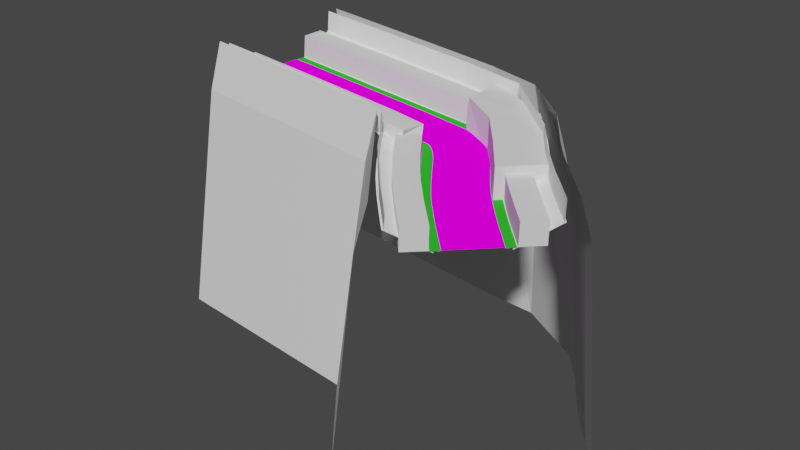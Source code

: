 # Source: fast-kink.blend  (saved by Blender 3.4.6; exported with 4.5.12 LTS)
import bpy
from mathutils import Matrix  # noqa: F401  (used for matrix-valued properties, if any)

bpy.ops.wm.read_factory_settings(use_empty=True)
scene = bpy.context.scene
scene.name = 'Scene'

# ---- collections
col_trees = bpy.data.collections.new('Trees'); scene.collection.children.link(col_trees)
col_ground = bpy.data.collections.new('Ground'); scene.collection.children.link(col_ground)
col_colliders = bpy.data.collections.new('Colliders'); scene.collection.children.link(col_colliders)
col_road = bpy.data.collections.new('Road'); scene.collection.children.link(col_road)
col_rail = bpy.data.collections.new('Rail'); scene.collection.children.link(col_rail)

# ---- images (referenced by path relative to the original .blend; pixels are not part of the script)
import os
ASSET_DIR = os.environ.get("B2B_ASSET_DIR", "")  # directory of the original .blend (textures are referenced by path, not embedded)
HERE = os.path.dirname(os.path.abspath(__file__))  # packed textures are extracted next to this script under _unpacked/

def load_image(name, relpath, width, height, colorspace="sRGB"):
    """Load a texture the original file referenced (path relative to the .blend, or extracted next to this script)."""
    p = next((c for c in (os.path.join(HERE, relpath), os.path.join(ASSET_DIR, relpath)) if relpath and os.path.exists(c)), "")
    if p:
        img = bpy.data.images.load(p, check_existing=True)
        img.name = name
    else:  # same state as the original file: an image datablock whose file is absent (Cycles renders it pink)
        img = bpy.data.images.new(name, width, height)
        img.source = "FILE"
        img.filepath = "//" + (relpath or name)
    img.colorspace_settings.name = colorspace
    return img
img_road_texture_png_002 = load_image('road-texture.png.002', 'road-texture.png', 1024, 1024, 'sRGB')
img_road_texture_png = load_image('road-texture.png', 'road-texture.png', 1024, 1024, 'sRGB')

# ---- materials (node trees are filled in below, after node groups)
mat_roadmaterial_003 = bpy.data.materials.new('RoadMaterial.003')
mat_roadmaterial_003.use_transparent_shadow = False
mat_slant = bpy.data.materials.new('Slant')
mat_slant.use_transparent_shadow = False
mat_grass = bpy.data.materials.new('Grass')
mat_grass.use_transparent_shadow = False
mat_grass_001 = bpy.data.materials.new('Grass.001')
mat_grass_001.use_transparent_shadow = False
mat_slant_001 = bpy.data.materials.new('Slant.001')
mat_slant_001.use_transparent_shadow = False
mat_roadmaterial_002 = bpy.data.materials.new('RoadMaterial.002')
mat_roadmaterial_002.use_transparent_shadow = False

# ---- material node trees
mat_roadmaterial_003.use_nodes = True; mat_roadmaterial_003.node_tree.nodes.clear()
_N = mat_roadmaterial_003.node_tree.nodes; _L = mat_roadmaterial_003.node_tree.links
n0 = _N.new('ShaderNodeOutputMaterial'); n0.name = 'Material Output'; n0.location = (300, 300)
n1 = _N.new('ShaderNodeBsdfDiffuse'); n1.name = 'Diffuse BSDF'; n1.location = (10, 300)
n1.inputs[1].default_value = 0.5
n2 = _N.new('ShaderNodeTexImage'); n2.name = 'Image Texture'; n2.location = (-280, 260)
n2.image = img_road_texture_png_002
_L.new(n1.outputs[0], n0.inputs[0])
_L.new(n2.outputs[0], n1.inputs[0])
n0.is_active_output = True
mat_slant.use_nodes = True; mat_slant.node_tree.nodes.clear()
_N = mat_slant.node_tree.nodes; _L = mat_slant.node_tree.links
n0 = _N.new('ShaderNodeBsdfPrincipled'); n0.name = 'Principled BSDF'; n0.location = (10, 300)
n0.distribution = 'GGX'
n0.subsurface_method = 'BURLEY'
n0.inputs[0].default_value = (1.0, 1.0, 1.0, 1.0)
n0.inputs[3].default_value = 1.45
n0.inputs[27].default_value = (0.0, 0.0, 0.0, 1.0)
n0.inputs[28].default_value = 1.0
n1 = _N.new('ShaderNodeOutputMaterial'); n1.name = 'Material Output'; n1.location = (300, 300)
_L.new(n0.outputs[0], n1.inputs[0])
n1.is_active_output = True
mat_grass.use_nodes = True; mat_grass.node_tree.nodes.clear()
_N = mat_grass.node_tree.nodes; _L = mat_grass.node_tree.links
n0 = _N.new('ShaderNodeOutputMaterial'); n0.name = 'Material Output'; n0.location = (300, 300)
n1 = _N.new('ShaderNodeBsdfDiffuse'); n1.name = 'Diffuse BSDF'; n1.location = (100, 300)
n2 = _N.new('ShaderNodeBrightContrast'); n2.name = 'Bright/Contrast'; n2.location = (-190, 280)
n2.inputs[0].default_value = (0.03109, 0.51, 0.02815, 1.0)
_L.new(n1.outputs[0], n0.inputs[0])
_L.new(n2.outputs[0], n1.inputs[0])
n0.is_active_output = True
mat_grass_001.use_nodes = True; mat_grass_001.node_tree.nodes.clear()
_N = mat_grass_001.node_tree.nodes; _L = mat_grass_001.node_tree.links
n0 = _N.new('ShaderNodeOutputMaterial'); n0.name = 'Material Output'; n0.location = (300, 300)
n1 = _N.new('ShaderNodeBsdfDiffuse'); n1.name = 'Diffuse BSDF'; n1.location = (100, 300)
n2 = _N.new('ShaderNodeBrightContrast'); n2.name = 'Bright/Contrast'; n2.location = (-190, 280)
_L.new(n1.outputs[0], n0.inputs[0])
_L.new(n2.outputs[0], n1.inputs[0])
n0.is_active_output = True
mat_slant_001.use_nodes = True; mat_slant_001.node_tree.nodes.clear()
_N = mat_slant_001.node_tree.nodes; _L = mat_slant_001.node_tree.links
n0 = _N.new('ShaderNodeBsdfPrincipled'); n0.name = 'Principled BSDF'; n0.location = (10, 300)
n0.distribution = 'GGX'
n0.subsurface_method = 'BURLEY'
n0.inputs[0].default_value = (1.0, 1.0, 1.0, 1.0)
n0.inputs[3].default_value = 1.45
n0.inputs[27].default_value = (0.0, 0.0, 0.0, 1.0)
n0.inputs[28].default_value = 1.0
n1 = _N.new('ShaderNodeOutputMaterial'); n1.name = 'Material Output'; n1.location = (300, 300)
_L.new(n0.outputs[0], n1.inputs[0])
n1.is_active_output = True
mat_roadmaterial_002.use_nodes = True; mat_roadmaterial_002.node_tree.nodes.clear()
_N = mat_roadmaterial_002.node_tree.nodes; _L = mat_roadmaterial_002.node_tree.links
n0 = _N.new('ShaderNodeOutputMaterial'); n0.name = 'Material Output'; n0.location = (300, 300)
n1 = _N.new('ShaderNodeBsdfDiffuse'); n1.name = 'Diffuse BSDF'; n1.location = (10, 300)
n1.inputs[1].default_value = 0.5
n2 = _N.new('ShaderNodeTexImage'); n2.name = 'Image Texture'; n2.location = (-280, 260)
n2.image = img_road_texture_png
_L.new(n1.outputs[0], n0.inputs[0])
_L.new(n2.outputs[0], n1.inputs[0])
n0.is_active_output = True

# ---- world
world_world = bpy.data.worlds.new('World'); scene.world = world_world
world_world.use_nodes = True; world_world.node_tree.nodes.clear()
_N = world_world.node_tree.nodes; _L = world_world.node_tree.links
n0 = _N.new('ShaderNodeOutputWorld'); n0.name = 'World Output'; n0.location = (300, 300)
n1 = _N.new('ShaderNodeBackground'); n1.name = 'Background'; n1.location = (10, 300)
n1.inputs[0].default_value = (0.05088, 0.05088, 0.05088, 1.0)
_L.new(n1.outputs[0], n0.inputs[0])
n0.is_active_output = True
world_world.color = (0.05088, 0.05088, 0.05088)
world_world.use_sun_shadow = False
world_world.sun_shadow_jitter_overblur = 0.0

# ---- meshes
me_cube_005 = bpy.data.meshes.new('Cube.005')
me_cube_005.from_pydata([(-0.004358, -1.2, -0.04981), (-1.304e-07, -1.0, -8.941e-08), (-0.004358, 1.2, -0.04981), (1.304e-07, 1.0, 8.941e-08), (-0.05436, -1.2, -0.04981), (-0.05, -1.0, -8.941e-08), (-0.05436, 1.2, -0.04981), (-0.05, 1.0, 8.941e-08), (1.304e-07, 1.0, 8.941e-08), (-0.004358, 1.2, -0.04981), (-1.304e-07, -1.0, -8.941e-08), (-0.004358, -1.2, -0.04981)], [], [(3, 2, 9, 8), (0, 1, 10, 11), (1, 3, 8, 10), (8, 9, 6, 7), (11, 10, 5, 4), (10, 8, 7, 5)])
_uv = me_cube_005.uv_layers.new(name='UVMap')
_uv.uv.foreach_set('vector', [0.0, 0.001312, 0.0, 0.001312, 0.0, 0.001312, 0.0, 0.001312, 0.0, 0.9987, 0.0, 0.9987, 0.0, 0.9987, 0.0, 0.9987, 0.0, 0.9987, 0.0, 0.001312, 0.0, 0.001312, 0.0, 0.9987, 0.0, 0.001312, 0.0, 0.001312, 0.0, 0.001312, 0.0, 0.001312, 0.0, 0.9987, 0.0, 0.9987, 0.0, 0.9987, 0.0, 0.9987, 0.0, 0.9987, 0.0, 0.001312, 0.0, 0.001312, 0.0, 0.9987])
me_cube_005.materials.append(mat_roadmaterial_003)
me_cube_005.use_remesh_fix_poles = True
me_cube_005.use_remesh_preserve_attributes = False
me_cube_005.use_mirror_vertex_groups = False
me_cube_005.update()
me_plane_002 = bpy.data.meshes.new('Plane.002')
me_plane_002.from_pydata([(-1.0, -4.0, 0.0), (1.0, -4.0, 0.0), (-1.0, -5.0, -10.0), (1.0, -5.0, -10.0), (-1.0, -3.5, 2.0), (1.0, -3.5, 2.0)], [], [(1, 0, 2, 3), (0, 1, 5, 4)])
_uv = me_plane_002.uv_layers.new(name='UVMap')
_uv.uv.foreach_set('vector', [1.0, 0.0, 0.0, 0.0, 0.0, 0.0, 1.0, 0.0, 0.0, 0.0, 1.0, 0.0, 1.0, 0.0, 0.0, 0.0])
me_plane_002.update()
me_plane_003 = bpy.data.meshes.new('Plane.003')
me_plane_003.from_pydata([(-1.0, 4.0, 0.0), (1.0, 4.0, 0.0), (-1.0, 5.0, -10.0), (1.0, 5.0, -10.0), (-1.0, 3.5, 1.8), (1.0, 3.5, 1.8)], [], [(0, 1, 3, 2), (1, 0, 4, 5)])
_uv = me_plane_003.uv_layers.new(name='UVMap')
_uv.uv.foreach_set('vector', [0.0, 1.0, 1.0, 1.0, 1.0, 1.0, 0.0, 1.0, 1.0, 1.0, 0.0, 1.0, 0.0, 1.0, 1.0, 1.0])
me_plane_003.update()
me_plane_004 = bpy.data.meshes.new('Plane.004')
me_plane_004.from_pydata([(0.0, -1.0, 0.0), (1.5, -1.0, 0.0), (0.0, 1.0, 0.0), (1.5, 1.0, 0.0)], [], [(0, 1, 3, 2)])
_uv = me_plane_004.uv_layers.new(name='UVMap')
_uv.uv.foreach_set('vector', [0.0, 0.0, 1.0, 0.0, 1.0, 1.0, 0.0, 1.0])
me_plane_004.materials.append(mat_slant)
me_plane_004.use_remesh_fix_poles = True
me_plane_004.use_remesh_preserve_attributes = False
me_plane_004.use_mirror_vertex_groups = False
me_plane_004.update()
me_plane_006 = bpy.data.meshes.new('Plane.006')
me_plane_006.from_pydata([(-0.002088, -2.0, 0.0001096), (-0.002089, -1.08, 0.001475), (0.271, -0.9556, -0.02269), (-0.002091, 1.08, 0.001831), (0.2732, 1.08, -0.02423), (-0.002092, 2.0, 0.0004947), (0.2701, -2.0, -0.02848), (0.5423, -2.001, -0.05603), (0.2741, 2.0, -0.02696), (0.5503, 1.999, -0.05301), (0.5442, -0.956, -0.04545), (0.5485, 1.028, -0.04822), (0.8145, -2.001, -0.0828), (1.087, -2.002, -0.1097), (0.8173, -0.9567, -0.0676), (0.8239, 1.028, -0.07088), (0.8266, 1.999, -0.07762), (1.103, 1.998, -0.1015), (1.09, -0.9576, -0.09042), (1.364, -0.9589, -0.1129), (1.099, 1.027, -0.09296), (1.38, 1.996, -0.1253), (1.359, -2.003, -0.1357), (1.631, -2.005, -0.1596), (1.637, -0.9605, -0.1346), (1.375, 1.025, -0.1152), (1.65, 1.024, -0.1383), (1.656, 1.995, -0.1495), (1.91, -0.9624, -0.1566), (1.926, 1.022, -0.1616), (1.933, 1.993, -0.1743), (1.903, -2.007, -0.1818), (2.175, -2.009, -0.2027), (2.183, -0.9646, -0.179), (2.202, 1.02, -0.1843), (2.21, 1.991, -0.1995), (2.478, 1.017, -0.206), (2.487, 1.988, -0.2246), (2.447, -2.012, -0.2229), (2.719, -2.015, -0.243), (2.456, -0.9671, -0.202), (2.729, -0.97, -0.2241), (2.754, 1.014, -0.2279), (2.991, -2.018, -0.2627), (3.003, -0.9733, -0.2471), (2.764, 1.985, -0.2496), (3.263, -2.021, -0.2828), (3.276, -0.9769, -0.271), (3.03, 1.011, -0.2505), (3.041, 1.982, -0.2745), (3.535, -2.025, -0.304), (3.549, -0.9808, -0.2938), (3.306, 1.007, -0.274), (3.319, 1.978, -0.2994), (3.596, 1.974, -0.3242), (3.807, -2.03, -0.3261), (3.822, -0.9852, -0.3167), (3.582, 1.003, -0.298), (3.858, 0.9987, -0.3213), (3.874, 1.97, -0.3486), (4.078, -2.034, -0.3487), (4.151, 1.965, -0.3721), (4.35, -2.04, -0.3716), (4.095, -0.99, -0.3394), (4.134, 0.9939, -0.3438), (4.411, 0.9886, -0.3663), (4.622, -2.045, -0.3939), (4.368, -0.9952, -0.3618), (4.641, -1.001, -0.3838), (4.687, 0.9829, -0.3889), (4.429, 1.96, -0.3946), (4.893, -2.051, -0.4154), (4.964, 0.9768, -0.4118), (4.707, 1.954, -0.4161), (4.985, 1.948, -0.4373), (5.164, -2.058, -0.4364), (4.914, -1.007, -0.4054), (5.241, 0.9702, -0.4341), (5.187, -1.013, -0.4268), (5.46, -1.02, -0.4487), (5.517, 0.9631, -0.4558), (5.263, 1.941, -0.4584), (5.542, 1.934, -0.4795), (5.436, -2.065, -0.4572), (5.733, -1.028, -0.4713), (5.707, -2.072, -0.4789), (6.006, -1.036, -0.4949), (5.794, 0.9556, -0.4784), (5.82, 1.926, -0.5008), (5.978, -2.08, -0.5018), (6.071, 0.9475, -0.5016), (6.099, 1.918, -0.522), (6.249, -2.088, -0.525), (6.279, -1.044, -0.5187), (6.551, -1.053, -0.5413), (6.348, 0.9389, -0.525), (6.625, 0.9298, -0.548), (6.377, 1.91, -0.5427), (6.52, -2.097, -0.5476), (6.824, -1.063, -0.564), (6.656, 1.901, -0.5627), (6.935, 1.891, -0.5822), (6.791, -2.107, -0.57), (7.097, -1.073, -0.588), (6.902, 0.9201, -0.5707), (7.214, 1.88, -0.6017), (7.062, -2.117, -0.5922), (7.332, -2.127, -0.6143), (7.179, 0.9099, -0.5935), (7.456, 0.8991, -0.6163), (7.492, 1.87, -0.6214), (7.603, -2.138, -0.6362), (7.369, -1.049, -0.6123), (7.733, 0.8877, -0.6386), (7.642, -1.125, -0.6347), (7.915, -1.194, -0.6593), (7.771, 1.858, -0.6414), (7.874, -2.15, -0.6588), (8.187, -1.243, -0.6798), (8.009, 0.8758, -0.6602), (8.286, 0.8633, -0.6813), (8.05, 1.846, -0.6616), (8.329, 1.834, -0.6821), (8.144, -2.162, -0.6813), (8.415, -2.175, -0.7029), (8.563, 0.8503, -0.7027), (8.686, -2.188, -0.7246), (8.459, -1.256, -0.7025), (8.732, -1.269, -0.7246), (8.839, 0.8368, -0.7246), (8.607, 1.82, -0.7029), (9.005, -1.283, -0.7479), (9.114, 0.823, -0.7479), (8.884, 1.807, -0.7246), (9.161, 1.793, -0.7479), (8.958, -2.202, -0.8051), (9.08, -2.238, -0.859), (9.275, -1.297, -0.7735), (9.442, 1.779, -0.7734), (9.398, 0.8407, -0.7734), (9.822, 0.7927, -0.802), (9.994, 1.714, -0.802), (9.396, -1.307, -0.802), (10.28, 0.6722, -0.8339), (9.455, -1.324, -0.8339), (9.528, -1.363, -0.8674), (10.69, 0.4581, -0.8674), (10.63, 1.523, -0.8338), (11.18, 1.234, -0.8674), (11.03, 0.2076, -0.9011), (11.62, 0.9088, -0.9011), (9.629, -1.439, -0.9011), (9.753, -1.555, -0.9338), (11.3, -0.05109, -0.9338), (9.189, -2.303, -0.9309), (9.89, -1.706, -0.9653), (11.53, -0.3058, -0.9653), (11.96, 0.5894, -0.9338), (12.23, 0.2907, -0.9653), (9.31, -2.451, -0.9953), (11.74, -0.5531, -0.9953), (9.445, -2.629, -1.024), (10.03, -1.884, -0.9953), (11.92, -0.7931, -1.024), (12.46, 0.0138, -0.9953), (12.66, -0.2448, -1.024), (9.591, -2.829, -1.052), (10.18, -2.081, -1.024), (10.34, -2.29, -1.052), (12.09, -1.026, -1.052), (12.83, -0.488, -1.052), (12.25, -1.254, -1.078), (9.745, -3.044, -1.078), (9.906, -3.269, -1.103), (10.49, -2.509, -1.078), (12.41, -1.476, -1.103), (13.0, -0.7192, -1.078), (10.65, -2.734, -1.103), (10.82, -2.962, -1.128), (12.57, -1.694, -1.128), (13.16, -0.9406, -1.103), (10.07, -3.502, -1.128), (10.99, -3.192, -1.151), (12.72, -1.907, -1.151), (13.31, -1.154, -1.128), (13.46, -1.36, -1.151), (10.25, -3.739, -1.151), (10.43, -3.978, -1.174), (11.16, -3.422, -1.174), (12.88, -2.116, -1.174), (13.61, -1.56, -1.174), (13.76, -1.755, -1.196), (10.61, -4.219, -1.196), (10.8, -4.459, -1.217), (11.34, -3.652, -1.196), (13.04, -2.322, -1.196), (13.2, -2.524, -1.217), (13.91, -1.946, -1.217), (11.0, -4.698, -1.238), (11.52, -3.881, -1.217), (13.36, -2.722, -1.238), (11.2, -4.935, -1.258), (11.7, -4.108, -1.238), (11.89, -4.332, -1.258), (14.07, -2.132, -1.238), (13.53, -2.917, -1.258), (14.22, -2.314, -1.258), (11.41, -5.168, -1.277), (11.61, -5.394, -1.296), (12.09, -4.553, -1.277), (13.7, -3.108, -1.277), (13.87, -3.298, -1.296), (14.38, -2.492, -1.277), (14.54, -2.672, -1.296), (12.29, -4.768, -1.296), (14.06, -3.498, -1.314), (11.8, -5.599, -1.314), (12.0, -5.804, -1.332), (12.48, -4.971, -1.314), (12.67, -5.175, -1.332), (14.73, -2.87, -1.314), (12.19, -6.013, -1.349), (12.86, -5.379, -1.349), (14.24, -3.696, -1.332), (14.91, -3.066, -1.332), (15.09, -3.257, -1.349), (12.4, -6.227, -1.367), (13.06, -5.586, -1.367), (14.43, -3.891, -1.349), (13.26, -5.791, -1.386), (14.61, -4.081, -1.367), (14.79, -4.268, -1.386), (15.27, -3.44, -1.367), (12.61, -6.439, -1.386), (15.44, -3.62, -1.386), (12.81, -6.642, -1.407), (13.01, -6.837, -1.429), (13.46, -5.99, -1.407), (14.98, -4.458, -1.407), (15.63, -3.806, -1.407), (13.65, -6.184, -1.429), (15.18, -4.651, -1.429), (15.82, -3.998, -1.429), (16.02, -4.193, -1.452), (13.2, -7.029, -1.452), (13.39, -7.221, -1.476), (13.85, -6.377, -1.452), (14.04, -6.569, -1.476), (15.37, -4.845, -1.452), (13.58, -7.413, -1.5), (14.24, -6.762, -1.5), (15.57, -5.04, -1.476), (15.76, -5.235, -1.5), (16.22, -4.389, -1.476), (16.41, -4.585, -1.5), (7.778, -1.147, -0.647), (8.28, -2.169, -0.6923), (8.709, -1.729, -0.7246), (8.596, -1.263, -0.7137), (9.019, -2.22, -0.8321), (9.178, -1.767, -0.8162), (9.492, -1.344, -0.8507), (9.691, -1.497, -0.9175), (9.539, -2.004, -0.9481), (9.964, -2.56, -1.052), (10.26, -2.185, -1.038), (9.355, -1.838, -0.88), (9.268, -1.781, -0.8464), (9.238, -1.772, -0.8305), (9.304, -1.8, -0.8632), (7.622, -1.676, -0.6351), (7.738, -2.144, -0.6475), (7.894, -1.69, -0.6573), (8.009, -2.156, -0.6702), (8.166, -1.703, -0.6803), (8.051, -1.227, -0.6695), (8.437, -1.715, -0.7027), (8.323, -1.25, -0.6913), (8.551, -2.182, -0.7137), (8.822, -2.195, -0.7649), (8.981, -1.742, -0.7765), (8.868, -1.276, -0.7363), (9.14, -1.29, -0.7607), (9.335, -1.302, -0.7877), (9.425, -1.316, -0.8179), (9.135, -2.27, -0.895), (9.579, -1.401, -0.8843), (9.416, -1.896, -0.8964), (9.821, -1.63, -0.9496), (9.249, -2.377, -0.9631), (9.672, -2.168, -0.9953), (9.962, -1.795, -0.9803), (9.377, -2.54, -1.01), (9.814, -2.355, -1.024), (10.11, -1.982, -1.01), (9.518, -2.729, -1.038), (9.889, -2.457, -1.038), (9.743, -2.261, -1.01), (9.606, -2.086, -0.9717), (9.478, -1.95, -0.9223), (9.079, -1.755, -0.7964), (8.845, -1.736, -0.7506), (8.573, -1.722, -0.7137), (8.301, -1.709, -0.6917), (8.03, -1.697, -0.6688), (7.758, -1.683, -0.6462), (-0.05209, -2.0, 0.0001096), (-0.05209, -1.08, 0.001475), (-0.05209, 1.08, 0.00152), (-0.05209, 2.0, 0.0003612)], [], [(0, 6, 2, 1), (3, 4, 8, 5), (6, 7, 10, 2), (4, 11, 9, 8), (7, 12, 14, 10), (11, 15, 16, 9), (12, 13, 18, 14), (15, 20, 17, 16), (13, 22, 19, 18), (20, 25, 21, 17), (22, 23, 24, 19), (25, 26, 27, 21), (23, 31, 28, 24), (26, 29, 30, 27), (31, 32, 33, 28), (29, 34, 35, 30), (32, 38, 40, 33), (34, 36, 37, 35), (38, 39, 41, 40), (36, 42, 45, 37), (39, 43, 44, 41), (42, 48, 49, 45), (43, 46, 47, 44), (48, 52, 53, 49), (46, 50, 51, 47), (52, 57, 54, 53), (50, 55, 56, 51), (57, 58, 59, 54), (55, 60, 63, 56), (58, 64, 61, 59), (60, 62, 67, 63), (64, 65, 70, 61), (62, 66, 68, 67), (65, 69, 73, 70), (66, 71, 76, 68), (69, 72, 74, 73), (71, 75, 78, 76), (72, 77, 81, 74), (75, 83, 79, 78), (77, 80, 82, 81), (83, 85, 84, 79), (80, 87, 88, 82), (85, 89, 86, 84), (87, 90, 91, 88), (89, 92, 93, 86), (90, 95, 97, 91), (92, 98, 94, 93), (95, 96, 100, 97), (98, 102, 99, 94), (96, 104, 101, 100), (102, 106, 103, 99), (104, 108, 105, 101), (106, 107, 112, 103), (108, 109, 110, 105), (107, 111, 270, 114, 112), (109, 113, 116, 110), (305, 272, 115, 255), (113, 119, 121, 116), (304, 274, 118, 275), (119, 120, 122, 121), (303, 276, 127, 277), (120, 125, 130, 122), (302, 257, 128, 258), (125, 129, 133, 130), (301, 280, 131, 281), (129, 132, 134, 133), (300, 260, 137, 282), (132, 139, 138, 134), (136, 268, 260), (139, 140, 141, 138), (136, 267, 268), (140, 143, 147, 141), (136, 269, 267), (143, 146, 148, 147), (136, 266, 269), (146, 149, 150, 148), (136, 287, 266), (149, 153, 157, 150), (299, 263, 155, 288), (153, 156, 158, 157), (298, 290, 162, 291), (156, 160, 164, 158), (297, 293, 167, 294), (160, 163, 165, 164), (296, 264, 168, 265), (163, 169, 170, 165), (166, 172, 174, 168, 264), (169, 171, 176, 170), (172, 173, 177, 174), (171, 175, 180, 176), (173, 181, 178, 177), (175, 179, 184, 180), (181, 186, 182, 178), (179, 183, 185, 184), (186, 187, 188, 182), (183, 189, 190, 185), (187, 192, 194, 188), (189, 195, 191, 190), (192, 193, 199, 194), (195, 196, 197, 191), (193, 198, 202, 199), (196, 200, 204, 197), (198, 201, 203, 202), (200, 205, 206, 204), (201, 207, 209, 203), (205, 210, 212, 206), (207, 208, 214, 209), (210, 211, 213, 212), (208, 216, 218, 214), (211, 215, 220, 213), (216, 217, 219, 218), (215, 223, 224, 220), (217, 221, 222, 219), (223, 228, 225, 224), (221, 226, 227, 222), (228, 230, 232, 225), (226, 233, 229, 227), (230, 231, 234, 232), (233, 235, 237, 229), (231, 238, 239, 234), (235, 236, 240, 237), (238, 241, 242, 239), (236, 244, 246, 240), (241, 248, 243, 242), (244, 245, 247, 246), (248, 251, 253, 243), (245, 249, 250, 247), (251, 252, 254, 253), (293, 296, 265, 167), (161, 295, 296, 293), (295, 166, 264, 296), (290, 297, 294, 162), (159, 292, 297, 290), (292, 161, 293, 297), (263, 298, 291, 155), (154, 289, 298, 263), (289, 159, 290, 298), (287, 299, 288, 152), (136, 285, 299, 287), (285, 154, 263, 299), (266, 262, 151), (266, 287, 262), (287, 152, 262), (269, 286, 145), (269, 266, 286), (266, 151, 286), (267, 261, 144), (267, 269, 261), (269, 145, 261), (268, 284, 142), (268, 267, 284), (267, 144, 284), (260, 283, 137), (260, 268, 283), (268, 142, 283), (280, 300, 282, 131), (135, 259, 300, 280), (259, 136, 260, 300), (257, 301, 281, 128), (126, 279, 301, 257), (279, 135, 280, 301), (276, 302, 258, 127), (124, 278, 302, 276), (278, 126, 257, 302), (274, 303, 277, 118), (123, 256, 303, 274), (256, 124, 276, 303), (272, 304, 275, 115), (117, 273, 304, 272), (273, 123, 274, 304), (270, 305, 255, 114), (111, 271, 305, 270), (271, 117, 272, 305), (3, 5, 309, 308), (0, 1, 307, 306)])
_uv = me_plane_006.uv_layers.new(name='UVMap')
_uv.uv.foreach_set('vector', [0.0, 0.0, 1.0, 0.0, 1.0, 1.0, 0.0, 1.0, 0.0, 1.0, 1.0, 1.0, 1.0, 1.0, 0.0, 1.0, 0.0, 0.0, 1.0, 0.0, 1.0, 1.0, 0.0, 1.0, 0.0, 1.0, 1.0, 1.0, 1.0, 1.0, 0.0, 1.0, 0.0, 0.0, 1.0, 0.0, 1.0, 1.0, 0.0, 1.0, 0.0, 1.0, 1.0, 1.0, 1.0, 1.0, 0.0, 1.0, 0.0, 0.0, 1.0, 0.0, 1.0, 1.0, 0.0, 1.0, 0.0, 1.0, 1.0, 1.0, 1.0, 1.0, 0.0, 1.0, 0.0, 0.0, 1.0, 0.0, 1.0, 1.0, 0.0, 1.0, 0.0, 1.0, 1.0, 1.0, 1.0, 1.0, 0.0, 1.0, 0.0, 0.0, 1.0, 0.0, 1.0, 1.0, 0.0, 1.0, 0.0, 1.0, 1.0, 1.0, 1.0, 1.0, 0.0, 1.0, 0.0, 0.0, 1.0, 0.0, 1.0, 1.0, 0.0, 1.0, 0.0, 1.0, 1.0, 1.0, 1.0, 1.0, 0.0, 1.0, 0.0, 0.0, 1.0, 0.0, 1.0, 1.0, 0.0, 1.0, 0.0, 1.0, 1.0, 1.0, 1.0, 1.0, 0.0, 1.0, 0.0, 0.0, 1.0, 0.0, 1.0, 1.0, 0.0, 1.0, 0.0, 1.0, 1.0, 1.0, 1.0, 1.0, 0.0, 1.0, 0.0, 0.0, 1.0, 0.0, 1.0, 1.0, 0.0, 1.0, 0.0, 1.0, 1.0, 1.0, 1.0, 1.0, 0.0, 1.0, 0.0, 0.0, 1.0, 0.0, 1.0, 1.0, 0.0, 1.0, 0.0, 1.0, 1.0, 1.0, 1.0, 1.0, 0.0, 1.0, 0.0, 0.0, 1.0, 0.0, 1.0, 1.0, 0.0, 1.0, 0.0, 1.0, 1.0, 1.0, 1.0, 1.0, 0.0, 1.0, 0.0, 0.0, 1.0, 0.0, 1.0, 1.0, 0.0, 1.0, 0.0, 1.0, 1.0, 1.0, 1.0, 1.0, 0.0, 1.0, 0.0, 0.0, 1.0, 0.0, 1.0, 1.0, 0.0, 1.0, 0.0, 1.0, 1.0, 1.0, 1.0, 1.0, 0.0, 1.0, 0.0, 0.0, 1.0, 0.0, 1.0, 1.0, 0.0, 1.0, 0.0, 1.0, 1.0, 1.0, 1.0, 1.0, 0.0, 1.0, 0.0, 0.0, 1.0, 0.0, 1.0, 1.0, 0.0, 1.0, 0.0, 1.0, 1.0, 1.0, 1.0, 1.0, 0.0, 1.0, 0.0, 0.0, 1.0, 0.0, 1.0, 1.0, 0.0, 1.0, 0.0, 1.0, 1.0, 1.0, 1.0, 1.0, 0.0, 1.0, 0.0, 0.0, 1.0, 0.0, 1.0, 1.0, 0.0, 1.0, 0.0, 1.0, 1.0, 1.0, 1.0, 1.0, 0.0, 1.0, 0.0, 0.0, 1.0, 0.0, 1.0, 1.0, 0.0, 1.0, 0.0, 1.0, 1.0, 1.0, 1.0, 1.0, 0.0, 1.0, 0.0, 0.0, 1.0, 0.0, 1.0, 1.0, 0.0, 1.0, 0.0, 1.0, 1.0, 1.0, 1.0, 1.0, 0.0, 1.0, 0.0, 0.0, 1.0, 0.0, 1.0, 1.0, 0.0, 1.0, 0.0, 1.0, 1.0, 1.0, 1.0, 1.0, 0.0, 1.0, 0.0, 0.0, 1.0, 0.0, 1.0, 1.0, 0.0, 1.0, 0.0, 1.0, 1.0, 1.0, 1.0, 1.0, 0.0, 1.0, 0.0, 0.0, 1.0, 0.0, 1.0, 1.0, 0.0, 1.0, 0.0, 1.0, 1.0, 1.0, 1.0, 1.0, 0.0, 1.0, 0.0, 0.0, 1.0, 0.0, 1.0, 1.0, 0.0, 1.0, 0.0, 1.0, 1.0, 1.0, 1.0, 1.0, 0.0, 1.0, 0.0, 0.0, 1.0, 0.0, 1.0, 1.0, 0.0, 1.0, 0.0, 1.0, 1.0, 1.0, 1.0, 1.0, 0.0, 1.0, 0.0, 0.0, 1.0, 0.0, 1.0, 1.0, 0.0, 1.0, 0.0, 1.0, 1.0, 1.0, 1.0, 1.0, 0.0, 1.0, 0.0, 0.0, 1.0, 0.0, 1.0, 1.0, 0.0, 1.0, 0.0, 1.0, 1.0, 1.0, 1.0, 1.0, 0.0, 1.0, 0.0, 0.0, 1.0, 0.0, 1.0, 0.5, 1.0, 1.0, 0.0, 1.0, 0.0, 1.0, 1.0, 1.0, 1.0, 1.0, 0.0, 1.0, 0.5, 0.5, 1.0, 0.5, 1.0, 1.0, 0.5, 1.0, 0.0, 1.0, 1.0, 1.0, 1.0, 1.0, 0.0, 1.0, 0.5, 0.5, 1.0, 0.5, 1.0, 1.0, 0.5, 1.0, 0.0, 1.0, 1.0, 1.0, 1.0, 1.0, 0.0, 1.0, 0.5, 0.5, 1.0, 0.5, 1.0, 1.0, 0.5, 1.0, 0.0, 1.0, 1.0, 1.0, 1.0, 1.0, 0.0, 1.0, 0.5, 0.5, 1.0, 0.5, 1.0, 1.0, 0.5, 1.0, 0.0, 1.0, 1.0, 1.0, 1.0, 1.0, 0.0, 1.0, 0.5, 0.5, 1.0, 0.5, 1.0, 1.0, 0.5, 1.0, 0.0, 1.0, 1.0, 1.0, 1.0, 1.0, 0.0, 1.0, 0.5, 0.5, 1.0, 0.5, 1.0, 1.0, 0.5, 1.0, 0.0, 1.0, 1.0, 1.0, 1.0, 1.0, 0.0, 1.0, 1.0, 0.0, 1.0, 0.5, 0.5, 0.5, 0.0, 1.0, 1.0, 1.0, 1.0, 1.0, 0.0, 1.0, 1.0, 0.0, 1.0, 0.5, 0.5, 0.5, 0.0, 1.0, 1.0, 1.0, 1.0, 1.0, 0.0, 1.0, 1.0, 0.0, 1.0, 0.5, 0.5, 0.5, 0.0, 1.0, 1.0, 1.0, 1.0, 1.0, 0.0, 1.0, 1.0, 0.0, 1.0, 0.5, 0.5, 0.5, 0.0, 1.0, 1.0, 1.0, 1.0, 1.0, 0.0, 1.0, 1.0, 0.0, 1.0, 0.5, 0.5, 0.5, 0.0, 1.0, 1.0, 1.0, 1.0, 1.0, 0.0, 1.0, 0.5, 0.5, 1.0, 0.5, 1.0, 1.0, 0.5, 1.0, 0.0, 1.0, 1.0, 1.0, 1.0, 1.0, 0.0, 1.0, 0.5, 0.5, 1.0, 0.5, 1.0, 1.0, 0.5, 1.0, 0.0, 1.0, 1.0, 1.0, 1.0, 1.0, 0.0, 1.0, 0.5, 0.5, 1.0, 0.5, 1.0, 1.0, 0.5, 1.0, 0.0, 1.0, 1.0, 1.0, 1.0, 1.0, 0.0, 1.0, 0.5, 0.5, 1.0, 0.5, 1.0, 1.0, 0.5, 1.0, 0.0, 1.0, 1.0, 1.0, 1.0, 1.0, 0.0, 1.0, 0.0, 0.0, 1.0, 0.0, 1.0, 1.0, 0.0, 1.0, 0.0, 0.5, 0.0, 1.0, 1.0, 1.0, 1.0, 1.0, 0.0, 1.0, 0.0, 0.0, 1.0, 0.0, 1.0, 1.0, 0.0, 1.0, 0.0, 1.0, 1.0, 1.0, 1.0, 1.0, 0.0, 1.0, 0.0, 0.0, 1.0, 0.0, 1.0, 1.0, 0.0, 1.0, 0.0, 1.0, 1.0, 1.0, 1.0, 1.0, 0.0, 1.0, 0.0, 0.0, 1.0, 0.0, 1.0, 1.0, 0.0, 1.0, 0.0, 1.0, 1.0, 1.0, 1.0, 1.0, 0.0, 1.0, 0.0, 0.0, 1.0, 0.0, 1.0, 1.0, 0.0, 1.0, 0.0, 1.0, 1.0, 1.0, 1.0, 1.0, 0.0, 1.0, 0.0, 0.0, 1.0, 0.0, 1.0, 1.0, 0.0, 1.0, 0.0, 1.0, 1.0, 1.0, 1.0, 1.0, 0.0, 1.0, 0.0, 0.0, 1.0, 0.0, 1.0, 1.0, 0.0, 1.0, 0.0, 1.0, 1.0, 1.0, 1.0, 1.0, 0.0, 1.0, 0.0, 0.0, 1.0, 0.0, 1.0, 1.0, 0.0, 1.0, 0.0, 1.0, 1.0, 1.0, 1.0, 1.0, 0.0, 1.0, 0.0, 0.0, 1.0, 0.0, 1.0, 1.0, 0.0, 1.0, 0.0, 1.0, 1.0, 1.0, 1.0, 1.0, 0.0, 1.0, 0.0, 0.0, 1.0, 0.0, 1.0, 1.0, 0.0, 1.0, 0.0, 1.0, 1.0, 1.0, 1.0, 1.0, 0.0, 1.0, 0.0, 0.0, 1.0, 0.0, 1.0, 1.0, 0.0, 1.0, 0.0, 1.0, 1.0, 1.0, 1.0, 1.0, 0.0, 1.0, 0.0, 0.0, 1.0, 0.0, 1.0, 1.0, 0.0, 1.0, 0.0, 1.0, 1.0, 1.0, 1.0, 1.0, 0.0, 1.0, 0.0, 0.0, 1.0, 0.0, 1.0, 1.0, 0.0, 1.0, 0.0, 1.0, 1.0, 1.0, 1.0, 1.0, 0.0, 1.0, 0.0, 0.0, 1.0, 0.0, 1.0, 1.0, 0.0, 1.0, 0.0, 1.0, 1.0, 1.0, 1.0, 1.0, 0.0, 1.0, 0.0, 0.0, 1.0, 0.0, 1.0, 1.0, 0.0, 1.0, 0.0, 1.0, 1.0, 1.0, 1.0, 1.0, 0.0, 1.0, 0.0, 0.0, 1.0, 0.0, 1.0, 1.0, 0.0, 1.0, 0.0, 1.0, 1.0, 1.0, 1.0, 1.0, 0.0, 1.0, 0.0, 0.0, 1.0, 0.0, 1.0, 1.0, 0.0, 1.0, 0.0, 1.0, 1.0, 1.0, 1.0, 1.0, 0.0, 1.0, 0.0, 0.0, 1.0, 0.0, 1.0, 1.0, 0.0, 1.0, 0.0, 1.0, 1.0, 1.0, 1.0, 1.0, 0.0, 1.0, 0.0, 0.0, 1.0, 0.0, 1.0, 1.0, 0.0, 1.0, 0.0, 1.0, 1.0, 1.0, 1.0, 1.0, 0.0, 1.0, 0.0, 0.0, 1.0, 0.0, 1.0, 1.0, 0.0, 1.0, 0.0, 1.0, 1.0, 1.0, 1.0, 1.0, 0.0, 1.0, 0.0, 0.0, 1.0, 0.0, 1.0, 1.0, 0.0, 1.0, 0.0, 1.0, 1.0, 1.0, 1.0, 1.0, 0.0, 1.0, 0.0, 0.5, 0.5, 0.5, 0.5, 1.0, 0.0, 1.0, 0.0, 0.0, 0.5, 0.0, 0.5, 0.5, 0.0, 0.5, 0.5, 0.0, 1.0, 0.0, 1.0, 0.5, 0.5, 0.5, 0.0, 0.5, 0.5, 0.5, 0.5, 1.0, 0.0, 1.0, 0.0, 0.0, 0.5, 0.0, 0.5, 0.5, 0.0, 0.5, 0.5, 0.0, 1.0, 0.0, 1.0, 0.5, 0.5, 0.5, 0.0, 0.5, 0.5, 0.5, 0.5, 1.0, 0.0, 1.0, 0.0, 0.0, 0.5, 0.0, 0.5, 0.5, 0.0, 0.5, 0.5, 0.0, 1.0, 0.0, 1.0, 0.5, 0.5, 0.5, 0.0, 0.5, 0.5, 0.5, 0.5, 1.0, 0.0, 1.0, 0.0, 0.0, 0.5, 0.0, 0.5, 0.5, 0.0, 0.5, 0.5, 0.0, 1.0, 0.0, 1.0, 0.5, 0.5, 0.5, 0.5, 0.5, 0.5, 1.0, 0.0, 1.0, 0.5, 0.5, 1.0, 0.5, 0.5, 1.0, 1.0, 0.5, 1.0, 1.0, 0.5, 1.0, 0.5, 0.5, 0.5, 1.0, 0.0, 1.0, 0.5, 0.5, 1.0, 0.5, 0.5, 1.0, 1.0, 0.5, 1.0, 1.0, 0.5, 1.0, 0.5, 0.5, 0.5, 1.0, 0.0, 1.0, 0.5, 0.5, 1.0, 0.5, 0.5, 1.0, 1.0, 0.5, 1.0, 1.0, 0.5, 1.0, 0.5, 0.5, 0.5, 1.0, 0.0, 1.0, 0.5, 0.5, 1.0, 0.5, 0.5, 1.0, 1.0, 0.5, 1.0, 1.0, 0.5, 1.0, 0.5, 0.5, 0.5, 1.0, 0.0, 1.0, 0.5, 0.5, 1.0, 0.5, 0.5, 1.0, 1.0, 0.5, 1.0, 1.0, 0.5, 1.0, 0.0, 0.5, 0.5, 0.5, 0.5, 1.0, 0.0, 1.0, 0.0, 0.0, 0.5, 0.0, 0.5, 0.5, 0.0, 0.5, 0.5, 0.0, 1.0, 0.0, 1.0, 0.5, 0.5, 0.5, 0.0, 0.5, 0.5, 0.5, 0.5, 1.0, 0.0, 1.0, 0.0, 0.0, 0.5, 0.0, 0.5, 0.5, 0.0, 0.5, 0.5, 0.0, 1.0, 0.0, 1.0, 0.5, 0.5, 0.5, 0.0, 0.5, 0.5, 0.5, 0.5, 1.0, 0.0, 1.0, 0.0, 0.0, 0.5, 0.0, 0.5, 0.5, 0.0, 0.5, 0.5, 0.0, 1.0, 0.0, 1.0, 0.5, 0.5, 0.5, 0.0, 0.5, 0.5, 0.5, 0.5, 1.0, 0.0, 1.0, 0.0, 0.0, 0.5, 0.0, 0.5, 0.5, 0.0, 0.5, 0.5, 0.0, 1.0, 0.0, 1.0, 0.5, 0.5, 0.5, 0.0, 0.5, 0.5, 0.5, 0.5, 1.0, 0.0, 1.0, 0.0, 0.0, 0.5, 0.0, 0.5, 0.5, 0.0, 0.5, 0.5, 0.0, 1.0, 0.0, 1.0, 0.5, 0.5, 0.5, 0.0, 0.5, 0.5, 0.5, 0.5, 1.0, 0.0, 1.0, 0.0, 0.0, 0.5, 0.0, 0.5, 0.5, 0.0, 0.5, 0.5, 0.0, 1.0, 0.0, 1.0, 0.5, 0.5, 0.5, 0.0, 1.0, 0.0, 1.0, 0.0, 1.0, 0.0, 1.0, 0.0, 0.0, 0.0, 1.0, 0.0, 1.0, 0.0, 0.0])
me_plane_006.materials.append(mat_grass)
me_plane_006.use_remesh_fix_poles = True
me_plane_006.use_remesh_preserve_attributes = False
me_plane_006.use_mirror_vertex_groups = False
me_plane_006.update()
me_plane_008 = bpy.data.meshes.new('Plane.008')
me_plane_008.from_pydata([(0.0, -1.0, 0.0), (2.0, -1.0, 0.0), (0.0, 0.0, 4.371e-08), (2.0, 0.0, 4.371e-08)], [], [(0, 1, 3, 2)])
_uv = me_plane_008.uv_layers.new(name='UVMap')
_uv.uv.foreach_set('vector', [0.0, 0.0, 1.0, 0.0, 1.0, 1.0, 0.0, 1.0])
me_plane_008.materials.append(mat_slant)
me_plane_008.use_remesh_fix_poles = True
me_plane_008.use_remesh_preserve_attributes = False
me_plane_008.use_mirror_vertex_groups = False
me_plane_008.update()
me_plane_010 = bpy.data.meshes.new('Plane.010')
me_plane_010.from_pydata([(0.06972, -1.003, 4.768e-07), (0.1569, -0.00685, 2.384e-07), (1.997, -1.17, 0.007615), (3.919, -1.331, 0.0316), (2.081, -0.1738, 0.008252), (5.836, -1.486, 0.07592), (4.0, -0.3341, 0.03297), (7.439, -1.641, 0.124), (5.914, -0.489, 0.07818), (7.52, -0.6446, 0.1275), (8.457, -1.825, 0.1483), (8.568, -0.8318, 0.1833), (8.663, -2.047, 0.2699), (10.02, -2.215, 2.08), (8.824, -0.9429, 0.4011), (10.07, -1.218, 2.14), (11.48, -2.349, 3.716), (12.93, -2.503, 5.171), (11.53, -1.351, 3.763), (12.99, -1.507, 5.232)], [], [(0, 1, 4, 2), (2, 4, 6, 3), (3, 6, 8, 5), (5, 8, 9, 7), (7, 9, 11, 10), (10, 11, 14, 12), (12, 14, 15, 13), (13, 15, 18, 16), (16, 18, 19, 17)])
_uv = me_plane_010.uv_layers.new(name='UVMap')
_uv.uv.foreach_set('vector', [0.0, 0.0, 0.0, 1.0, 1.0, 1.0, 1.0, 0.0, 0.0, 0.0, 0.0, 1.0, 1.0, 1.0, 1.0, 0.0, 0.0, 0.0, 0.0, 1.0, 1.0, 1.0, 1.0, 0.0, 0.0, 0.0, 0.0, 1.0, 1.0, 1.0, 1.0, 0.0, 0.0, 0.0, 0.0, 1.0, 1.0, 1.0, 1.0, 0.0, 0.0, 0.0, 0.0, 1.0, 1.0, 1.0, 1.0, 0.0, 0.0, 0.0, 0.0, 1.0, 1.0, 1.0, 1.0, 0.0, 0.0, 0.0, 0.0, 1.0, 1.0, 1.0, 1.0, 0.0, 0.0, 0.0, 0.0, 1.0, 1.0, 1.0, 1.0, 0.0])
me_plane_010.materials.append(mat_slant)
me_plane_010.use_remesh_fix_poles = True
me_plane_010.use_remesh_preserve_attributes = False
me_plane_010.use_mirror_vertex_groups = False
me_plane_010.update()
me_plane_001 = bpy.data.meshes.new('Plane.001')
me_plane_001.from_pydata([(8.437, -1.715, -0.7029), (8.166, -1.703, -0.6823), (8.067, -3.202, 0.1833), (7.894, -1.69, -0.6625), (7.716, -3.198, 0.2671), (8.441, -3.223, 0.02319), (9.304, -1.8, -0.8632), (8.56, -3.243, -0.02071), (9.238, -1.772, -0.8305), (9.268, -1.781, -0.8464), (9.355, -1.838, -0.88), (8.694, -3.376, -0.08914), (8.889, -3.656, -0.1461), (10.15, -2.699, -1.105), (9.539, -2.004, -0.9481), (9.178, -1.767, -0.8162), (8.709, -1.729, -0.7246), (8.981, -1.742, -0.7765), (9.416, -1.896, -0.8964), (9.672, -2.168, -0.9953), (9.814, -2.355, -1.024), (9.889, -2.457, -1.038), (9.743, -2.261, -1.01), (9.606, -2.086, -0.9717), (9.478, -1.95, -0.9223), (9.079, -1.755, -0.7964), (8.845, -1.736, -0.7506), (8.573, -1.722, -0.7137), (8.301, -1.709, -0.6926), (8.03, -1.697, -0.6724), (7.589, -1.621, -0.6806), (0.07844, -3.066, 0.9166), (-0.008716, -1.334, -0.07962), (1.163, -3.069, 0.8217), (1.011, -1.355, -0.1747), (2.103, -1.361, -0.2676), (2.245, -3.076, 0.7289), (3.223, -1.392, -0.3584), (3.326, -3.088, 0.6383), (4.406, -3.107, 0.5496), (4.314, -1.41, -0.4472), (5.404, -1.435, -0.5343), (5.483, -3.132, 0.4626), (6.558, -3.165, 0.3762), (6.465, -1.45, -0.6207), (9.622, -4.682, -0.2573), (10.95, -3.571, -1.254), (10.44, -5.682, -0.3402), (11.7, -4.494, -1.338), (11.26, -6.577, -0.4137), (12.48, -5.345, -1.412), (12.11, -7.449, -0.4899), (12.89, -8.223, -0.5834), (13.28, -6.165, -1.487), (14.05, -6.937, -1.58)], [], [(7, 8, 15), (7, 9, 8), (7, 6, 9), (7, 10, 6), (7, 18, 10), (11, 21, 20), (11, 12, 13, 21), (11, 22, 19), (11, 20, 22), (11, 23, 14), (11, 19, 23), (7, 11, 24, 18), (11, 14, 24), (5, 25, 17), (5, 7, 15, 25), (5, 26, 16), (5, 17, 26), (2, 27, 0), (2, 5, 16, 27), (2, 28, 1), (2, 0, 28), (2, 29, 3), (2, 1, 29), (4, 2, 3, 30), (31, 33, 34, 32), (33, 36, 35, 34), (36, 38, 37, 35), (38, 39, 40, 37), (39, 42, 41, 40), (42, 43, 44, 41), (43, 4, 30, 44), (12, 45, 46, 13), (45, 47, 48, 46), (47, 49, 50, 48), (49, 51, 53, 50), (51, 52, 54, 53)])
me_plane_001.polygons.foreach_set('material_index', [0, 0, 0, 0, 0, 0, 0, 0, 0, 0, 0, 0, 0, 0, 0, 0, 0, 0, 0, 0, 0, 0, 0, 0, 1, 1, 1, 1, 1, 1, 1, 1, 1, 1, 1, 1])
_uv = me_plane_001.uv_layers.new(name='UVMap')
_uv.uv.foreach_set('vector', [1.0, 0.0, 1.0, 0.5, 0.5, 0.5, 1.0, 0.0, 1.0, 0.5, 0.5, 0.5, 1.0, 0.0, 1.0, 0.5, 0.5, 0.5, 1.0, 0.0, 1.0, 0.5, 0.5, 0.5, 1.0, 0.0, 1.0, 0.5, 0.5, 0.5, 0.5, 0.0, 0.5, 0.5, 0.0, 0.5, 0.5, 0.0, 1.0, 0.0, 1.0, 0.5, 0.5, 0.5, 0.5, 0.0, 0.5, 0.5, 0.0, 0.5, 1.0, 0.0, 1.0, 0.5, 0.5, 0.5, 0.5, 0.0, 0.5, 0.5, 0.0, 0.5, 1.0, 0.0, 1.0, 0.5, 0.5, 0.5, 0.0, 0.0, 0.5, 0.0, 0.5, 0.5, 0.0, 0.5, 1.0, 0.0, 1.0, 0.5, 0.5, 0.5, 0.5, 0.0, 0.5, 0.5, 0.0, 0.5, 0.5, 0.0, 1.0, 0.0, 1.0, 0.5, 0.5, 0.5, 0.5, 0.0, 0.5, 0.5, 0.0, 0.5, 1.0, 0.0, 1.0, 0.5, 0.5, 0.5, 0.5, 0.0, 0.5, 0.5, 0.0, 0.5, 0.5, 0.0, 1.0, 0.0, 1.0, 0.5, 0.5, 0.5, 0.5, 0.0, 0.5, 0.5, 0.0, 0.5, 1.0, 0.0, 1.0, 0.5, 0.5, 0.5, 0.5, 0.0, 0.5, 0.5, 0.0, 0.5, 1.0, 0.0, 1.0, 0.5, 0.5, 0.5, 0.5, 0.0, 1.0, 0.0, 1.0, 0.5, 0.5, 0.5, 0.0, 0.0, 1.0, 0.0, 1.0, 1.0, 0.0, 1.0, 0.0, 0.0, 1.0, 0.0, 1.0, 1.0, 0.0, 1.0, 0.0, 0.0, 1.0, 0.0, 1.0, 1.0, 0.0, 1.0, 0.0, 0.0, 1.0, 0.0, 1.0, 1.0, 0.0, 1.0, 0.0, 0.0, 1.0, 0.0, 1.0, 1.0, 0.0, 1.0, 0.0, 0.0, 1.0, 0.0, 1.0, 1.0, 0.0, 1.0, 0.0, 0.0, 1.0, 0.0, 1.0, 1.0, 0.0, 1.0, 0.0, 0.0, 1.0, 0.0, 1.0, 1.0, 0.0, 1.0, 0.0, 0.0, 1.0, 0.0, 1.0, 1.0, 0.0, 1.0, 0.0, 0.0, 1.0, 0.0, 1.0, 1.0, 0.0, 1.0, 0.0, 0.0, 1.0, 0.0, 1.0, 1.0, 0.0, 1.0, 0.0, 0.0, 1.0, 0.0, 1.0, 1.0, 0.0, 1.0])
me_plane_001.materials.append(mat_grass_001)
me_plane_001.materials.append(mat_slant_001)
me_plane_001.use_remesh_fix_poles = True
me_plane_001.use_remesh_preserve_attributes = False
me_plane_001.use_mirror_vertex_groups = False
me_plane_001.update()
me_cube = bpy.data.meshes.new('Cube')
me_cube.from_pydata([(-1.0, -1.0, -1.0), (-1.0, -1.0, 1.0), (-1.0, 1.0, -1.0), (-1.0, 1.0, 1.0), (15.0, -1.0, -1.0), (15.0, -1.0, 1.0), (15.0, 1.0, -1.0), (15.0, 1.0, 1.0)], [], [(0, 1, 3, 2), (2, 3, 7, 6), (6, 7, 5, 4), (4, 5, 1, 0), (2, 6, 4, 0), (7, 3, 1, 5)])
_uv = me_cube.uv_layers.new(name='UVMap')
_uv.uv.foreach_set('vector', [0.375, 0.0, 0.625, 0.0, 0.625, 0.25, 0.375, 0.25, 0.375, 0.25, 0.625, 0.25, 0.625, 0.5, 0.375, 0.5, 0.375, 0.5, 0.625, 0.5, 0.625, 0.75, 0.375, 0.75, 0.375, 0.75, 0.625, 0.75, 0.625, 1.0, 0.375, 1.0, 0.125, 0.5, 0.375, 0.5, 0.375, 0.75, 0.125, 0.75, 0.625, 0.5, 0.875, 0.5, 0.875, 0.75, 0.625, 0.75])
me_cube.use_remesh_fix_poles = True
me_cube.use_remesh_preserve_attributes = False
me_cube.use_mirror_vertex_groups = False
me_cube.update()
me_cube_001 = bpy.data.meshes.new('Cube.001')
me_cube_001.from_pydata([(-1.0, -1.0, -1.0), (-1.0, -1.0, 1.0), (-1.0, 1.0, -1.0), (-1.0, 1.0, 1.0), (15.0, -1.0, -1.0), (15.0, -1.0, 1.0), (15.0, 1.0, -1.0), (15.0, 1.0, 1.0)], [], [(0, 1, 3, 2), (2, 3, 7, 6), (6, 7, 5, 4), (4, 5, 1, 0), (2, 6, 4, 0), (7, 3, 1, 5)])
_uv = me_cube_001.uv_layers.new(name='UVMap')
_uv.uv.foreach_set('vector', [0.375, 0.0, 0.625, 0.0, 0.625, 0.25, 0.375, 0.25, 0.375, 0.25, 0.625, 0.25, 0.625, 0.5, 0.375, 0.5, 0.375, 0.5, 0.625, 0.5, 0.625, 0.75, 0.375, 0.75, 0.375, 0.75, 0.625, 0.75, 0.625, 1.0, 0.375, 1.0, 0.125, 0.5, 0.375, 0.5, 0.375, 0.75, 0.125, 0.75, 0.625, 0.5, 0.875, 0.5, 0.875, 0.75, 0.625, 0.75])
me_cube_001.use_remesh_fix_poles = True
me_cube_001.use_remesh_preserve_attributes = False
me_cube_001.use_mirror_vertex_groups = False
me_cube_001.update()
me_cube_002 = bpy.data.meshes.new('Cube.002')
me_cube_002.from_pydata([(0.0, -1.2, -0.05), (0.0, -1.0, 0.0), (0.0, 1.2, -0.05), (0.0, 1.0, 0.0), (0.3, -1.2, -0.05), (0.3, -1.0, 0.0), (0.3, 1.2, -0.05), (0.3, 1.0, 0.0)], [], [(2, 3, 7, 6), (4, 5, 1, 0), (7, 3, 1, 5)])
_uv = me_cube_002.uv_layers.new(name='UVMap')
_uv.uv.foreach_set('vector', [0.6875, 0.2, 0.9375, 0.2, 0.9375, 0.45, 0.6875, 0.45, 0.5, 0.6805, 0.75, 0.6805, 0.75, 0.9305, 0.5, 0.9305, 0.06432, 0.001822, 1.061, 0.001822, 1.061, 0.9982, 0.06432, 0.9982])
me_cube_002.materials.append(mat_roadmaterial_002)
me_cube_002.use_remesh_fix_poles = True
me_cube_002.use_remesh_preserve_attributes = False
me_cube_002.use_mirror_vertex_groups = False
me_cube_002.update()
me_plane = bpy.data.meshes.new('Plane')
me_plane.from_pydata([(0.9515, -1.082, -0.9458), (0.9515, -1.082, 0.1971), (0.9515, -0.3198, -0.8823), (0.9515, -0.3198, 0.1336), (0.9515, -0.7642, -0.5648), (0.9515, -1.145, -0.6283), (0.9515, -1.145, -0.1204), (0.9515, -0.7642, -0.1839), (0.9515, -0.6372, 0.2606), (0.9515, -0.5737, -1.009), (-6.667, -0.5737, -1.009), (-6.667, -1.082, -0.9458), (-6.667, -1.145, -0.1204), (-6.667, -1.082, 0.1971), (-6.667, -0.6372, 0.2606), (-6.667, -0.3198, 0.1336), (-6.667, -0.3198, -0.8823), (-6.667, -1.145, -0.6283), (-6.667, -0.7642, -0.5648), (-6.667, -0.7642, -0.1839), (0.9515, -0.3198, -0.3743), (-6.667, -0.3198, -0.3743), (-2.54, -0.3198, 0.1336), (-2.54, -0.3198, -0.8823), (-2.54, -0.3198, -0.3743), (-6.667, -0.3198, -0.6283), (-3.175, -0.3198, 0.1336), (-6.667, -0.3198, -0.1204), (-3.175, -0.3198, -0.8823), (-3.175, -0.3198, -0.3743), (-2.54, -0.3198, -0.1204), (-2.54, -0.3198, -0.6283), (-3.175, -0.3198, -0.1204), (-3.175, -0.3198, -0.6283), (-3.175, 0.3151, -0.8823), (-2.54, 0.3151, -0.8823), (-2.54, 0.3151, -0.1204), (-2.54, 0.3151, 0.1336), (-2.54, 0.3151, -0.6283), (-2.54, 0.3151, -0.3743), (-3.175, 0.3151, 0.1336), (-3.175, 0.3151, -0.1204), (-3.175, 0.3151, -0.3743), (-3.175, 0.3151, -0.6283), (-2.54, -0.3198, 7.118), (-3.175, -0.3198, 7.118), (-2.54, 0.3151, 7.118), (-3.175, 0.3151, 7.118)], [], [(0, 9, 2, 20, 3, 8, 1, 6, 7, 4, 5), (11, 17, 18, 19, 12, 13, 14, 15, 27, 21, 25, 16, 10), (5, 4, 18, 17), (6, 1, 13, 12), (1, 8, 14, 13), (0, 5, 17, 11), (8, 3, 22, 26, 15, 14), (2, 9, 10, 16, 28, 23), (7, 6, 12, 19), (9, 0, 11, 10), (4, 7, 19, 18), (3, 20, 2, 23, 31, 24, 30, 22), (33, 28, 16, 25, 21, 27, 15, 26, 32, 29), (37, 36, 39, 38, 35, 34, 43, 42, 41, 40), (24, 31, 23, 35, 38, 39, 36, 37, 22, 30), (23, 28, 34, 35), (37, 40, 47, 46), (28, 33, 29, 32, 26, 40, 41, 42, 43, 34), (45, 44, 46, 47), (26, 22, 44, 45), (22, 37, 46, 44), (40, 26, 45, 47)])
_uv = me_plane.uv_layers.new(name='UVMap')
_uv.uv.foreach_set('vector', [0.0, 0.0, 0.0, 0.5, 0.0, 1.0, 0.5, 1.0, 1.0, 1.0, 1.0, 0.5, 1.0, 0.0, 0.75, 0.0, 0.625, 0.0, 0.5, 0.0, 0.25, 0.0, 0.0, 0.0, 0.25, 0.0, 0.5, 0.0, 0.625, 0.0, 0.75, 0.0, 1.0, 0.0, 1.0, 0.5, 1.0, 1.0, 0.75, 1.0, 0.5, 1.0, 0.25, 1.0, 0.0, 1.0, 0.0, 0.5, 0.25, 0.0, 0.5, 0.0, 0.5, 0.0, 0.25, 0.0, 0.75, 0.0, 1.0, 0.0, 1.0, 0.0, 0.75, 0.0, 1.0, 0.0, 1.0, 0.5, 1.0, 0.5, 1.0, 0.0, 0.0, 0.0, 0.25, 0.0, 0.25, 0.0, 0.0, 0.0, 1.0, 0.5, 1.0, 1.0, 1.0, 1.0, 1.0, 1.0, 1.0, 1.0, 1.0, 0.5, 0.0, 1.0, 0.0, 0.5, 0.0, 0.5, 0.0, 1.0, 0.0, 1.0, 0.0, 1.0, 0.625, 0.0, 0.75, 0.0, 0.75, 0.0, 0.625, 0.0, 0.0, 0.5, 0.0, 0.0, 0.0, 0.0, 0.0, 0.5, 0.5, 0.0, 0.625, 0.0, 0.625, 0.0, 0.5, 0.0, 1.0, 1.0, 0.5, 1.0, 0.0, 1.0, 0.0, 1.0, 0.25, 1.0, 0.5, 1.0, 0.75, 1.0, 1.0, 1.0, 0.25, 1.0, 0.0, 1.0, 0.0, 1.0, 0.25, 1.0, 0.5, 1.0, 0.75, 1.0, 1.0, 1.0, 1.0, 1.0, 0.75, 1.0, 0.5, 1.0, 1.0, 1.0, 0.75, 1.0, 0.5, 1.0, 0.25, 1.0, 0.0, 1.0, 0.0, 1.0, 0.25, 1.0, 0.5, 1.0, 0.75, 1.0, 1.0, 1.0, 0.5, 1.0, 0.25, 1.0, 0.0, 1.0, 0.0, 1.0, 0.25, 1.0, 0.5, 1.0, 0.75, 1.0, 1.0, 1.0, 1.0, 1.0, 0.75, 1.0, 0.0, 1.0, 0.0, 1.0, 0.0, 1.0, 0.0, 1.0, 1.0, 1.0, 1.0, 1.0, 1.0, 1.0, 1.0, 1.0, 0.0, 1.0, 0.25, 1.0, 0.5, 1.0, 0.75, 1.0, 1.0, 1.0, 1.0, 1.0, 0.75, 1.0, 0.5, 1.0, 0.25, 1.0, 0.0, 1.0, 1.0, 1.0, 1.0, 1.0, 1.0, 1.0, 1.0, 1.0, 1.0, 1.0, 1.0, 1.0, 1.0, 1.0, 1.0, 1.0, 1.0, 1.0, 1.0, 1.0, 1.0, 1.0, 1.0, 1.0, 1.0, 1.0, 1.0, 1.0, 1.0, 1.0, 1.0, 1.0])
me_plane.use_remesh_fix_poles = True
me_plane.use_remesh_preserve_attributes = False
me_plane.update()
me_cube_003 = bpy.data.meshes.new('Cube.003')
me_cube_003.from_pydata([(-1.0, -1.0, -1.0), (-1.0, -1.0, 1.0), (-1.0, 1.0, -1.0), (-1.0, 1.0, 1.0), (1.0, -1.0, -1.0), (1.0, -1.0, 1.0), (1.0, 1.0, -1.0), (1.0, 1.0, 1.0)], [], [(0, 1, 3, 2), (2, 3, 7, 6), (6, 7, 5, 4), (4, 5, 1, 0), (2, 6, 4, 0), (7, 3, 1, 5)])
_uv = me_cube_003.uv_layers.new(name='UVMap')
_uv.uv.foreach_set('vector', [0.375, 0.0, 0.625, 0.0, 0.625, 0.25, 0.375, 0.25, 0.375, 0.25, 0.625, 0.25, 0.625, 0.5, 0.375, 0.5, 0.375, 0.5, 0.625, 0.5, 0.625, 0.75, 0.375, 0.75, 0.375, 0.75, 0.625, 0.75, 0.625, 1.0, 0.375, 1.0, 0.125, 0.5, 0.375, 0.5, 0.375, 0.75, 0.125, 0.75, 0.625, 0.5, 0.875, 0.5, 0.875, 0.75, 0.625, 0.75])
me_cube_003.use_remesh_fix_poles = True
me_cube_003.use_remesh_preserve_attributes = False
me_cube_003.update()

# ---- curves / text
cu_beziercurve_001 = bpy.data.curves.new('BezierCurve.001', 'CURVE')
cu_beziercurve_001.dimensions = '3D'
_sp = cu_beziercurve_001.splines.new('BEZIER'); _sp.bezier_points.add(3)
_sp.bezier_points.foreach_set('co', [0.0, 0.0, 0.0, 9.399, -0.2219, -0.7798, 13.05, -4.0, -1.293, 15.0, -6.0, -1.5])
_sp.bezier_points.foreach_set('handle_left', [-0.5977, -7.026e-09, 0.05229, 8.528, -0.1765, -0.6924, 11.15, -1.958, -1.106, 13.9, -4.904, -1.364])
_sp.bezier_points.foreach_set('handle_right', [2.491, 2.928e-08, -0.2179, 10.7, -0.2899, -0.9109, 14.0, -5.023, -1.386, 16.0, -6.996, -1.623])
for _p, _l, _r in zip(_sp.bezier_points, ['ALIGNED', 'ALIGNED', 'ALIGNED', 'ALIGNED'], ['ALIGNED', 'ALIGNED', 'ALIGNED', 'ALIGNED']): _p.handle_left_type = _l; _p.handle_right_type = _r
_sp.order_u = 0
_sp.order_v = 0
_sp.resolution_u = 64
cu_beziercurve_001.use_path = True
cu_beziercurve_001.use_path_clamp = True
cu_beziercurve_001.use_stretch = True
cu_beziercurve_001.use_deform_bounds = True
cu_beziercurve_001.resolution_u = 64
cu_beziercurve_001.fill_mode = 'FULL'
cu_beziercurve_001.twist_mode = 'Z_UP'
cu_beziercurve = bpy.data.curves.new('BezierCurve', 'CURVE')
cu_beziercurve.dimensions = '3D'
_sp = cu_beziercurve.splines.new('BEZIER'); _sp.bezier_points.add(1)
_sp.bezier_points.foreach_set('co', [13.68, -2.856, -1.053, 9.556, 0.9896, -0.5702])
_sp.bezier_points.foreach_set('handle_left', [14.22, -3.405, -1.132, 11.33, 0.9862, -0.6968])
_sp.bezier_points.foreach_set('handle_right', [12.82, -1.984, -0.9288, 8.365, 0.9919, -0.4853])
for _p, _l, _r in zip(_sp.bezier_points, ['ALIGNED', 'ALIGNED'], ['ALIGNED', 'ALIGNED']): _p.handle_left_type = _l; _p.handle_right_type = _r
_sp.order_u = 0
_sp.order_v = 0
cu_beziercurve.use_path = True
cu_beziercurve.use_path_clamp = True
cu_beziercurve.use_stretch = True
cu_beziercurve.use_deform_bounds = True
cu_beziercurve.fill_mode = 'FULL'
cu_beziercurve.twist_mode = 'Z_UP'

# ---- objects
ob_roadstart = bpy.data.objects.new('RoadStart', me_cube_005)
ob_rock = bpy.data.objects.new('Rock', me_plane_002)
ob_rock_001 = bpy.data.objects.new('Rock.001', me_plane_003)
ob_leftslant = bpy.data.objects.new('LeftSlant', me_plane_004)
ob_groundsection = bpy.data.objects.new('GroundSection', me_plane_006)
ob_leftwall = bpy.data.objects.new('LeftWall', me_plane_008)
ob_rightwall = bpy.data.objects.new('RightWall', me_plane_010)
ob_rightslant = bpy.data.objects.new('RightSlant', me_plane_001)
ob_colliderleft = bpy.data.objects.new('ColliderLeft', me_cube)
ob_colliderright = bpy.data.objects.new('ColliderRight', me_cube_001)
ob_roadcurve = bpy.data.objects.new('RoadCurve', cu_beziercurve_001)
ob_roadsection = bpy.data.objects.new('RoadSection', me_cube_002)
ob_rail = bpy.data.objects.new('Rail', me_plane)
ob_railcurve = bpy.data.objects.new('RailCurve', cu_beziercurve)
ob_cube = bpy.data.objects.new('Cube', me_cube_003)

# ---- transforms, parenting, visibility, modifiers, constraints
ob_roadstart.location = (0.0, 0.0, 0.0)
ob_roadstart.lineart.crease_threshold = 0.0
ob_rock.location = (0.0, 0.0, 0.0)
_m = ob_rock.modifiers.new('Array', 'ARRAY')
_m = ob_rock.modifiers.new('Curve', 'CURVE')
_m.object = ob_roadcurve
ob_rock_001.location = (0.0, 0.0, 0.0)
_m = ob_rock_001.modifiers.new('Array', 'ARRAY')
_m.count = 16
_m = ob_rock_001.modifiers.new('Curve', 'CURVE')
_m.object = ob_roadcurve
ob_leftslant.location = (0.0, 2.2, 0.4)
ob_leftslant.rotation_euler = (0.5236, -0.0, 0.0)
ob_leftslant.lineart.crease_threshold = 0.0
_m = ob_leftslant.modifiers.new('Array', 'ARRAY')
_m.count = 32
_m.curve = ob_roadcurve
_m.constant_offset_displace = (0.0, 0.0, 0.0)
_m = ob_leftslant.modifiers.new('Curve', 'CURVE')
_m.object = ob_roadcurve
ob_groundsection.location = (0.0, 0.0, -0.02)
ob_groundsection.lineart.crease_threshold = 0.0
ob_leftwall.location = (0.0, 3.0, 1.8)
ob_leftwall.rotation_euler = (1.571, -0.0, 0.0)
ob_leftwall.lineart.crease_threshold = 0.0
_m = ob_leftwall.modifiers.new('Array', 'ARRAY')
_m.fit_type = 'FIT_CURVE'
_m.curve = ob_roadcurve
_m.constant_offset_displace = (0.0, 0.0, 0.0)
_m = ob_leftwall.modifiers.new('Curve', 'CURVE')
_m.object = ob_roadcurve
ob_rightwall.location = (0.0, -3.0, 1.8)
ob_rightwall.rotation_euler = (1.571, -0.0, 0.0)
ob_rightwall.lineart.crease_threshold = 0.0
ob_rightslant.location = (0.0, 0.0, -0.02)
ob_rightslant.lineart.crease_threshold = 0.0
ob_colliderleft.location = (0.5, 2.0, 0.5)
ob_colliderleft.scale = (0.1, 0.5, 0.5)
ob_colliderleft.lineart.crease_threshold = 0.0
_m = ob_colliderleft.modifiers.new('Array', 'ARRAY')
_m.count = 15
_m.curve = ob_roadcurve
_m = ob_colliderleft.modifiers.new('Curve', 'CURVE')
_m.object = ob_roadcurve
ob_colliderright.location = (0.5, -2.0, 0.5)
ob_colliderright.scale = (0.1, 0.5, 0.5)
ob_colliderright.lineart.crease_threshold = 0.0
_m = ob_colliderright.modifiers.new('Array', 'ARRAY')
_m.count = 11
_m.curve = ob_roadcurve
_m = ob_colliderright.modifiers.new('Curve', 'CURVE')
_m.object = ob_roadcurve
ob_roadcurve.location = (0.0, 0.0, 0.0)
ob_roadcurve.lineart.crease_threshold = 0.0
ob_roadsection.location = (0.0, 0.0, 0.0)
ob_roadsection.lineart.crease_threshold = 0.0
_m = ob_roadsection.modifiers.new('Array', 'ARRAY')
_m.count = 64
_m.curve = ob_roadcurve
_m.constant_offset_displace = (0.0, 0.0, 0.0)
_m = ob_roadsection.modifiers.new('Curve', 'CURVE')
_m.object = ob_roadcurve
ob_rail.location = (0.0926, 1.244e-08, 1.803e-08)
ob_rail.rotation_euler = (-1.344e-07, 1.571, 0.0)
ob_rail.scale = (0.1, 0.1, 0.1)
ob_rail.lineart.crease_threshold = 0.0
_m = ob_rail.modifiers.new('Array', 'ARRAY')
_m.count = 8
_m.curve = ob_railcurve
_m = ob_rail.modifiers.new('Curve', 'CURVE')
_m.object = ob_railcurve
_m.deform_axis = 'NEG_Z'
ob_railcurve.location = (0.0, 0.0, 0.0)
ob_railcurve.lineart.crease_threshold = 0.0
ob_cube.location = (0.0, -0.8749, 0.151)
ob_cube.lineart.crease_threshold = 0.0
_m = ob_cube.modifiers.new('Array', 'ARRAY')
_m.count = 3
_m = ob_cube.modifiers.new('Curve', 'CURVE')
_m.object = ob_railcurve

# ---- collection membership
scene.collection.objects.link(ob_roadstart)
scene.collection.objects.link(ob_rock)
scene.collection.objects.link(ob_rock_001)
col_ground.objects.link(ob_leftslant)
col_ground.objects.link(ob_groundsection)
col_ground.objects.link(ob_leftwall)
col_ground.objects.link(ob_rightwall)
col_ground.objects.link(ob_rightslant)
col_colliders.objects.link(ob_colliderleft)
col_colliders.objects.link(ob_colliderright)
col_road.objects.link(ob_roadcurve)
col_road.objects.link(ob_roadsection)
col_rail.objects.link(ob_rail)
col_rail.objects.link(ob_railcurve)
col_rail.objects.link(ob_cube)

# ---- scene / render settings (as saved in the file)
scene.frame_start = 1; scene.frame_end = 250; scene.frame_set(12)
scene.render.engine = 'BLENDER_EEVEE_NEXT'
scene.cycles.samples = 128
scene.cycles.sampling_pattern = 'TABULATED_SOBOL'
scene.cycles.use_adaptive_sampling = False
scene.cycles.use_light_tree = False
scene.view_settings.view_transform = 'Filmic'
bpy.context.view_layer.update()

# ---- added for rendering (the .blend has no active camera and no usable light): camera, sun
cam_auto = bpy.data.cameras.new('AutoCamera')
cam_auto.lens = 50.0
cam_auto.sensor_width = 36.0
cam_auto.clip_end = 1000.0
ob_auto_camera = bpy.data.objects.new('AutoCamera', cam_auto)
scene.collection.objects.link(ob_auto_camera)
ob_auto_camera.location = (33.8763, -32.4586, 15.9936)
ob_auto_camera.rotation_euler = (1.09748, -7.21219e-08, 0.694738)
scene.camera = ob_auto_camera
light_auto_sun = bpy.data.lights.new('AutoSun', 'SUN')
light_auto_sun.energy = 3.0
light_auto_sun.angle = 0.0523599
ob_auto_sun = bpy.data.objects.new('AutoSun', light_auto_sun)
scene.collection.objects.link(ob_auto_sun)
ob_auto_sun.rotation_euler = (0.872665, 0.174533, 0.523599)
bpy.context.view_layer.update()
